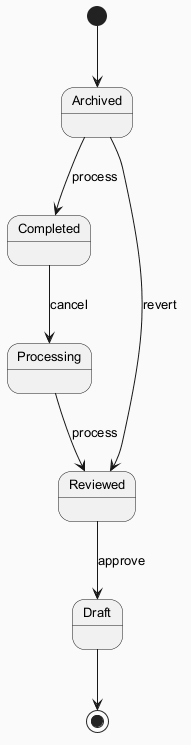

The diagram above was rendered by PlantUML. Its source (embedded in the PNG):
@startuml
skinparam backgroundColor #FAFAFA
skinparam classBackgroundColor #FFF3E0
skinparam classBorderColor #E65100
skinparam defaultFontSize 13
[*] --> Archived
Archived --> Completed : process
Completed --> Processing : cancel
Processing --> Reviewed : process
Reviewed --> Draft : approve
Archived --> Reviewed : revert
Draft --> [*]
@enduml